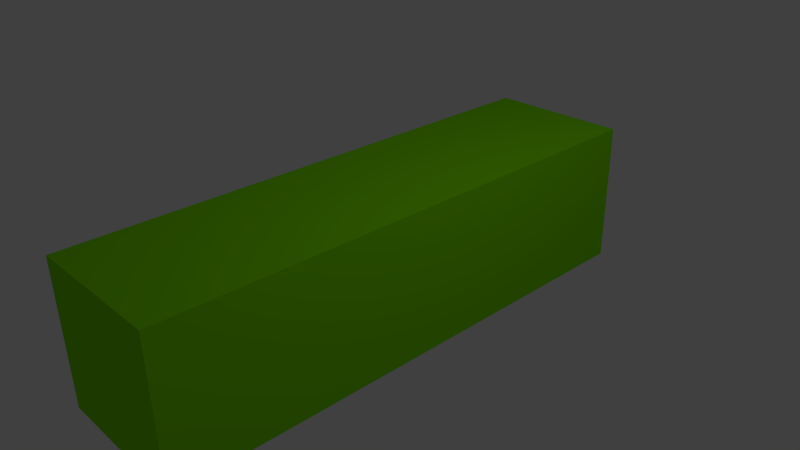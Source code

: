 # Source: missilepod.blend  (saved by Blender 2.65.0; exported with 4.5.12 LTS)
import bpy
from mathutils import Matrix  # noqa: F401  (used for matrix-valued properties, if any)

bpy.ops.wm.read_factory_settings(use_empty=True)
scene = bpy.context.scene
scene.name = 'Scene'

# ---- collections
col_collection_1 = bpy.data.collections.new('Collection 1'); scene.collection.children.link(col_collection_1)

# ---- materials (node trees are filled in below, after node groups)
mat_podmat = bpy.data.materials.new('PodMat')
mat_podmat.alpha_threshold = 0.0
mat_podmat.use_transparent_shadow = False
mat_podmat.diffuse_color = (0.2297, 0.8, 0.0, 1.0)
mat_podmat.roughness = 0.5
mat_podmat.line_color = (0.0, 0.0, 0.0, 1.0)

# ---- material node trees

# ---- world
world_world = bpy.data.worlds.new('World'); scene.world = world_world
world_world.color = (0.05088, 0.05088, 0.05088)
world_world.use_sun_shadow = False
world_world.sun_shadow_jitter_overblur = 0.0
world_world.cycles.sampling_method = 'MANUAL'
world_world.cycles.sample_map_resolution = 256

# ---- cameras
cam_camera = bpy.data.cameras.new('Camera')
cam_camera.clip_end = 100.0
cam_camera.lens = 35.0
cam_camera.sensor_width = 32.0
cam_camera.sensor_height = 18.0
cam_camera.ortho_scale = 7.314
cam_camera.dof.focus_distance = 0.0
cam_camera.dof.aperture_fstop = 128.0

# ---- lights
light_lamp = bpy.data.lights.new('Lamp', 'POINT')
light_lamp.transmission_factor = 0.0
light_lamp.cutoff_distance = 30.0
light_lamp.energy = 100.0
light_lamp.shadow_buffer_clip_start = 1.001
light_lamp.shadow_soft_size = 0.1
light_lamp.shadow_maximum_resolution = 0.006
light_lamp.use_absolute_resolution = True
light_lamp.cycles.use_multiple_importance_sampling = False

# ---- meshes
me_cube = bpy.data.meshes.new('Cube')
me_cube.from_pydata([(1.0, 1.0, -1.0), (1.0, -1.0, -1.0), (-1.0, -1.0, -1.0), (-1.0, 1.0, -1.0), (1.0, 1.0, 1.0), (1.0, -1.0, 1.0), (-1.0, -1.0, 1.0), (-1.0, 1.0, 1.0)], [], [(0, 1, 2, 3), (4, 7, 6, 5), (0, 4, 5, 1), (1, 5, 6, 2), (2, 6, 7, 3), (4, 0, 3, 7)])
me_cube.materials.append(mat_podmat)
me_cube.use_remesh_preserve_volume = False
me_cube.use_remesh_preserve_attributes = False
me_cube.use_mirror_vertex_groups = False
me_cube.update()

# ---- objects
ob_cube = bpy.data.objects.new('Cube', me_cube)
ob_lamp = bpy.data.objects.new('Lamp', light_lamp)
ob_camera = bpy.data.objects.new('Camera', cam_camera)

# ---- transforms, parenting, visibility, modifiers, constraints
ob_cube.location = (0.0, 0.0, 0.0)
ob_cube.scale = (1.0, 3.699, 1.0)
ob_cube.lock_rotations_4d = False
ob_cube.empty_display_type = 'ARROWS'
ob_cube.lineart.crease_threshold = 0.0
ob_lamp.location = (4.076, 1.005, 5.904)
ob_lamp.rotation_euler = (0.6503, 0.05522, 1.866)
ob_lamp.lock_rotations_4d = False
ob_lamp.empty_display_type = 'ARROWS'
ob_lamp.color = (0.0, 0.0, 0.0, 0.0)
ob_lamp.lineart.crease_threshold = 0.0
ob_camera.location = (7.481, -6.508, 5.344)
ob_camera.rotation_euler = (1.109, 0.01082, 0.8149)
ob_camera.lock_rotations_4d = False
ob_camera.empty_display_type = 'ARROWS'
ob_camera.color = (0.0, 0.0, 0.0, 0.0)
ob_camera.display_type = 'WIRE'
ob_camera.lineart.crease_threshold = 0.0

# ---- collection membership
col_collection_1.objects.link(ob_cube)
col_collection_1.objects.link(ob_lamp)
col_collection_1.objects.link(ob_camera)

# ---- scene / render settings (as saved in the file)
scene.camera = ob_camera
scene.frame_start = 1; scene.frame_end = 250; scene.frame_set(1)
scene.render.engine = 'BLENDER_EEVEE_NEXT'
scene.render.image_settings.color_mode = 'RGB'
scene.render.image_settings.compression = 90
scene.render.resolution_percentage = 50
scene.render.dither_intensity = 0.0
scene.render.bake_margin = 2
scene.render.bake_bias = 0.0
scene.cycles.use_denoising = False
scene.cycles.samples = 10
scene.cycles.sampling_pattern = 'TABULATED_SOBOL'
scene.cycles.light_sampling_threshold = 0.0
scene.cycles.use_adaptive_sampling = False
scene.cycles.use_light_tree = False
scene.cycles.blur_glossy = 0.0
scene.cycles.volume_bounces = 1
scene.cycles.pixel_filter_type = 'GAUSSIAN'
scene.cycles.sample_clamp_indirect = 0.0
scene.view_settings.view_transform = 'Standard'
bpy.context.view_layer.update()
